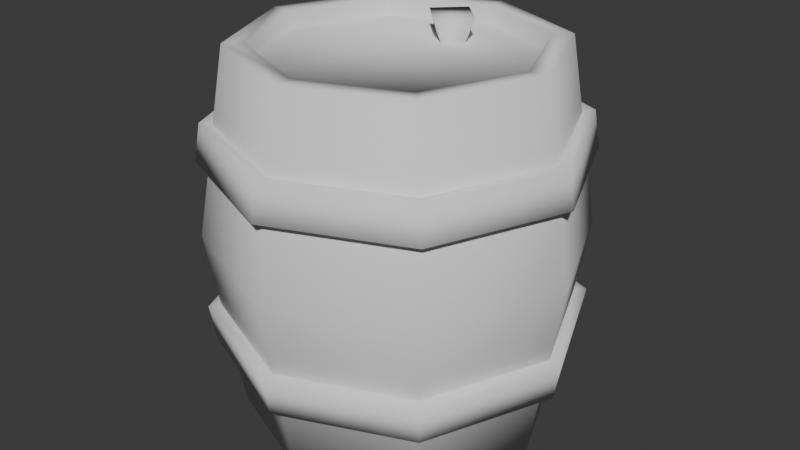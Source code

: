 # Source: object_barrel.blend  (saved by Blender 4.0.36; exported with 4.5.12 LTS)
import bpy
from mathutils import Matrix  # noqa: F401  (used for matrix-valued properties, if any)

bpy.ops.wm.read_factory_settings(use_empty=True)
scene = bpy.context.scene
scene.name = 'Scene'

# ---- collections
col_collection = bpy.data.collections.new('Collection'); scene.collection.children.link(col_collection)

# ---- world
world_world = bpy.data.worlds.new('World'); scene.world = world_world
world_world.use_nodes = True; world_world.node_tree.nodes.clear()
_N = world_world.node_tree.nodes; _L = world_world.node_tree.links
n0 = _N.new('ShaderNodeOutputWorld'); n0.name = 'World Output'; n0.location = (300, 300)
n1 = _N.new('ShaderNodeBackground'); n1.name = 'Background'; n1.location = (10, 300)
n1.inputs[0].default_value = (0.05088, 0.05088, 0.05088, 1.0)
_L.new(n1.outputs[0], n0.inputs[0])
n0.is_active_output = True
world_world.color = (0.05088, 0.05088, 0.05088)
world_world.use_sun_shadow = False
world_world.sun_shadow_jitter_overblur = 0.0

# ---- meshes
me_cylinder = bpy.data.meshes.new('Cylinder')
me_cylinder.from_pydata([(0.0, 0.3263, -0.45), (0.0, 0.3263, 0.45), (0.2307, 0.2307, -0.45), (0.2307, 0.2307, 0.45), (0.3263, 0.0, -0.45), (0.3263, 0.0, 0.45), (0.2307, -0.2307, -0.45), (0.2307, -0.2307, 0.45), (0.0, -0.3263, -0.45), (0.0, -0.3263, 0.45), (-0.2307, -0.2307, -0.45), (-0.2307, -0.2307, 0.45), (-0.3263, 0.0, -0.45), (-0.3263, 0.0, 0.45), (-0.2307, 0.2307, -0.45), (-0.2307, 0.2307, 0.45), (-5.588e-10, 0.45, 0.0), (0.3182, 0.3182, 0.0), (0.45, 0.0, 0.0), (0.3182, -0.3182, 0.0), (-5.588e-10, -0.45, 0.0), (-0.3182, -0.3182, 0.0), (-0.45, 0.0, 0.0), (-0.3182, 0.3182, 0.0), (0.0, 0.375, -0.45), (0.2652, 0.2652, -0.45), (0.2652, 0.2652, 0.45), (0.0, 0.375, 0.45), (0.375, 0.0, -0.45), (0.375, 0.0, 0.45), (0.2652, -0.2652, -0.45), (0.2652, -0.2652, 0.45), (0.0, -0.375, -0.45), (0.0, -0.375, 0.45), (-0.2652, -0.2652, -0.45), (-0.2652, -0.2652, 0.45), (-0.375, 0.0, -0.45), (-0.375, 0.0, 0.45), (-0.2652, 0.2652, -0.45), (-0.2652, 0.2652, 0.45), (0.0, 0.3263, -0.405), (0.2307, 0.2307, -0.405), (0.2307, 0.2307, 0.405), (0.0, 0.3263, 0.405), (0.3263, 0.0, -0.405), (0.3263, 0.0, 0.405), (0.2307, -0.2307, -0.405), (0.2307, -0.2307, 0.405), (0.0, -0.3263, -0.405), (0.0, -0.3263, 0.405), (-0.2307, -0.2307, -0.405), (-0.2307, -0.2307, 0.405), (-0.3263, 0.0, -0.405), (-0.3263, 0.0, 0.405), (-0.2307, 0.2307, -0.405), (-0.2307, 0.2307, 0.405)], [], [(1, 15, 55, 43), (0, 2, 41, 40), (31, 33, 20, 19), (29, 31, 19, 18), (17, 25, 24, 16), (39, 23, 22, 37), (37, 22, 21, 35), (35, 21, 20, 33), (29, 18, 17, 26), (26, 17, 16, 27), (18, 28, 25, 17), (19, 30, 28, 18), (20, 32, 30, 19), (21, 34, 32, 20), (22, 36, 34, 21), (23, 38, 36, 22), (16, 24, 38, 23), (27, 16, 23, 39), (2, 0, 24, 25), (1, 3, 26, 27), (4, 2, 25, 28), (3, 5, 29, 26), (6, 4, 28, 30), (5, 7, 31, 29), (8, 6, 30, 32), (7, 9, 33, 31), (10, 8, 32, 34), (9, 11, 35, 33), (12, 10, 34, 36), (11, 13, 37, 35), (14, 12, 36, 38), (13, 15, 39, 37), (0, 14, 38, 24), (15, 1, 27, 39), (42, 43, 55, 53, 51, 49, 47, 45), (40, 41, 44, 46, 48, 50, 52, 54), (8, 10, 50, 48), (3, 1, 43, 42), (11, 9, 49, 51), (2, 4, 44, 41), (10, 12, 52, 50), (5, 3, 42, 45), (13, 11, 51, 53), (4, 6, 46, 44), (12, 14, 54, 52), (7, 5, 45, 47), (15, 13, 53, 55), (6, 8, 48, 46), (14, 0, 40, 54), (9, 7, 47, 49)])
me_cylinder.polygons.foreach_set('use_smooth', [True] * 50)
_uv = me_cylinder.uv_layers.new(name='UVMap')
_uv.uv.foreach_set('vector', [0.25, 0.4588, 0.1023, 0.3977, 0.1023, 0.3977, 0.25, 0.4588, 0.75, 0.4588, 0.8977, 0.3977, 0.8977, 0.3977, 0.75, 0.4588, 0.625, 1.0, 0.5, 1.0, 0.5, 0.75, 0.625, 0.75, 0.75, 1.0, 0.625, 1.0, 0.625, 0.75, 0.75, 0.75, 0.875, 0.75, 0.875, 0.5, 1.0, 0.5, 1.0, 0.75, 0.125, 1.0, 0.125, 0.75, 0.25, 0.75, 0.25, 1.0, 0.25, 1.0, 0.25, 0.75, 0.375, 0.75, 0.375, 1.0, 0.375, 1.0, 0.375, 0.75, 0.5, 0.75, 0.5, 1.0, 0.75, 1.0, 0.75, 0.75, 0.875, 0.75, 0.875, 1.0, 0.875, 1.0, 0.875, 0.75, 1.0, 0.75, 1.0, 1.0, 0.75, 0.75, 0.75, 0.5, 0.875, 0.5, 0.875, 0.75, 0.625, 0.75, 0.625, 0.5, 0.75, 0.5, 0.75, 0.75, 0.5, 0.75, 0.5, 0.5, 0.625, 0.5, 0.625, 0.75, 0.375, 0.75, 0.375, 0.5, 0.5, 0.5, 0.5, 0.75, 0.25, 0.75, 0.25, 0.5, 0.375, 0.5, 0.375, 0.75, 0.125, 0.75, 0.125, 0.5, 0.25, 0.5, 0.25, 0.75, 0.0, 0.75, 0.0, 0.5, 0.125, 0.5, 0.125, 0.75, 0.0, 1.0, 0.0, 0.75, 0.125, 0.75, 0.125, 1.0, 0.8977, 0.3977, 0.75, 0.4588, 0.75, 0.49, 0.9197, 0.4197, 0.25, 0.4588, 0.3977, 0.3977, 0.4197, 0.4197, 0.25, 0.49, 0.9588, 0.25, 0.8977, 0.3977, 0.9197, 0.4197, 0.99, 0.25, 0.3977, 0.3977, 0.4588, 0.25, 0.49, 0.25, 0.4197, 0.4197, 0.8977, 0.1023, 0.9588, 0.25, 0.99, 0.25, 0.9197, 0.08029, 0.4588, 0.25, 0.3977, 0.1023, 0.4197, 0.08029, 0.49, 0.25, 0.75, 0.04117, 0.8977, 0.1023, 0.9197, 0.08029, 0.75, 0.01, 0.3977, 0.1023, 0.25, 0.04117, 0.25, 0.01, 0.4197, 0.08029, 0.6023, 0.1023, 0.75, 0.04117, 0.75, 0.01, 0.5803, 0.08029, 0.25, 0.04117, 0.1023, 0.1023, 0.08029, 0.08029, 0.25, 0.01, 0.5412, 0.25, 0.6023, 0.1023, 0.5803, 0.08029, 0.51, 0.25, 0.1023, 0.1023, 0.04117, 0.25, 0.01, 0.25, 0.08029, 0.08029, 0.6023, 0.3977, 0.5412, 0.25, 0.51, 0.25, 0.5803, 0.4197, 0.04117, 0.25, 0.1023, 0.3977, 0.08029, 0.4197, 0.01, 0.25, 0.75, 0.4588, 0.6023, 0.3977, 0.5803, 0.4197, 0.75, 0.49, 0.1023, 0.3977, 0.25, 0.4588, 0.25, 0.49, 0.08029, 0.4197, 0.3977, 0.3977, 0.25, 0.4588, 0.1023, 0.3977, 0.04117, 0.25, 0.1023, 0.1023, 0.25, 0.04117, 0.3977, 0.1023, 0.4588, 0.25, 0.75, 0.4588, 0.8977, 0.3977, 0.9588, 0.25, 0.8977, 0.1023, 0.75, 0.04117, 0.6023, 0.1023, 0.5412, 0.25, 0.6023, 0.3977, 0.75, 0.04117, 0.6023, 0.1023, 0.6023, 0.1023, 0.75, 0.04117, 0.3977, 0.3977, 0.25, 0.4588, 0.25, 0.4588, 0.3977, 0.3977, 0.1023, 0.1023, 0.25, 0.04117, 0.25, 0.04117, 0.1023, 0.1023, 0.8977, 0.3977, 0.9588, 0.25, 0.9588, 0.25, 0.8977, 0.3977, 0.6023, 0.1023, 0.5412, 0.25, 0.5412, 0.25, 0.6023, 0.1023, 0.4588, 0.25, 0.3977, 0.3977, 0.3977, 0.3977, 0.4588, 0.25, 0.04117, 0.25, 0.1023, 0.1023, 0.1023, 0.1023, 0.04117, 0.25, 0.9588, 0.25, 0.8977, 0.1023, 0.8977, 0.1023, 0.9588, 0.25, 0.5412, 0.25, 0.6023, 0.3977, 0.6023, 0.3977, 0.5412, 0.25, 0.3977, 0.1023, 0.4588, 0.25, 0.4588, 0.25, 0.3977, 0.1023, 0.1023, 0.3977, 0.04117, 0.25, 0.04117, 0.25, 0.1023, 0.3977, 0.8977, 0.1023, 0.75, 0.04117, 0.75, 0.04117, 0.8977, 0.1023, 0.6023, 0.3977, 0.75, 0.4588, 0.75, 0.4588, 0.6023, 0.3977, 0.25, 0.04117, 0.3977, 0.1023, 0.3977, 0.1023, 0.25, 0.04117])
me_cylinder.update()
me_cylinder_001 = bpy.data.meshes.new('Cylinder.001')
me_cylinder_001.from_pydata([(0.3074, 0.3074, 0.2744), (0.3178, 0.3178, 0.1855), (0.4347, 0.0, 0.2744), (0.4495, 0.0, 0.1855), (0.3074, -0.3074, 0.2744), (0.3178, -0.3178, 0.1855), (-2.242e-10, -0.4347, 0.2744), (-3.346e-10, -0.4495, 0.1855), (-0.3074, -0.3074, 0.2744), (-0.3178, -0.3178, 0.1855), (-0.4347, 0.0, 0.2744), (-0.4495, 0.0, 0.1855), (-3.346e-10, 0.4495, 0.1855), (-2.242e-10, 0.4347, 0.2744), (-0.3074, 0.3074, 0.2744), (-0.3178, 0.3178, 0.1855), (-2.242e-10, 0.4051, 0.2695), (-3.346e-10, 0.4199, 0.1805), (0.2969, 0.2969, 0.1805), (0.2864, 0.2864, 0.2695), (0.4199, 0.0, 0.1805), (0.4051, 0.0, 0.2695), (0.2969, -0.2969, 0.1805), (0.2864, -0.2864, 0.2695), (-3.346e-10, -0.4199, 0.1805), (-2.242e-10, -0.4051, 0.2695), (-0.2969, -0.2969, 0.1805), (-0.2864, -0.2864, 0.2695), (-0.4199, 0.0, 0.1805), (-0.4051, 0.0, 0.2695), (-0.2969, 0.2969, 0.1805), (-0.2864, 0.2864, 0.2695), (0.2969, 0.2969, -0.1805), (0.2864, 0.2864, -0.2695), (0.4199, 0.0, -0.1805), (0.4051, 0.0, -0.2695), (0.2969, -0.2969, -0.1805), (0.2864, -0.2864, -0.2695), (-3.346e-10, -0.4199, -0.1805), (-2.242e-10, -0.4051, -0.2695), (-0.2969, -0.2969, -0.1805), (-0.2864, -0.2864, -0.2695), (-0.4199, 0.0, -0.1805), (-0.4051, 0.0, -0.2695), (-0.2969, 0.2969, -0.1805), (-0.2864, 0.2864, -0.2695), (-2.242e-10, 0.4051, -0.2695), (-3.346e-10, 0.4199, -0.1805), (-2.242e-10, 0.4347, -0.2744), (-3.346e-10, 0.4495, -0.1855), (0.3178, 0.3178, -0.1855), (0.3074, 0.3074, -0.2744), (0.4495, 0.0, -0.1855), (0.4347, 0.0, -0.2744), (0.3178, -0.3178, -0.1855), (0.3074, -0.3074, -0.2744), (-3.346e-10, -0.4495, -0.1855), (-2.242e-10, -0.4347, -0.2744), (-0.3178, -0.3178, -0.1855), (-0.3074, -0.3074, -0.2744), (-0.4495, 0.0, -0.1855), (-0.4347, 0.0, -0.2744), (-0.3178, 0.3178, -0.1855), (-0.3074, 0.3074, -0.2744)], [], [(14, 13, 12, 15), (42, 44, 62, 60), (43, 41, 59, 61), (24, 22, 5, 7), (32, 34, 52, 50), (31, 16, 13, 14), (23, 25, 6, 4), (33, 46, 48, 51), (40, 42, 60, 58), (41, 39, 57, 59), (26, 24, 7, 9), (47, 32, 50, 49), (25, 27, 8, 6), (38, 40, 58, 56), (18, 17, 12, 1), (39, 37, 55, 57), (28, 26, 9, 11), (10, 14, 15, 11), (8, 10, 11, 9), (6, 8, 9, 7), (4, 6, 7, 5), (2, 4, 5, 3), (0, 2, 3, 1), (13, 0, 1, 12), (49, 50, 51, 48), (50, 52, 53, 51), (52, 54, 55, 53), (54, 56, 57, 55), (56, 58, 59, 57), (58, 60, 61, 59), (60, 62, 63, 61), (62, 49, 48, 63), (17, 30, 15, 12), (35, 33, 51, 53), (21, 23, 4, 2), (34, 36, 54, 52), (22, 20, 3, 5), (45, 43, 61, 63), (29, 31, 14, 10), (44, 47, 49, 62), (30, 28, 11, 15), (37, 35, 53, 55), (19, 21, 2, 0), (46, 45, 63, 48), (36, 38, 56, 54), (20, 18, 1, 3), (27, 29, 10, 8), (16, 19, 0, 13)])
me_cylinder_001.polygons.foreach_set('use_smooth', [True] * 48)
_uv = me_cylinder_001.uv_layers.new(name='UVMap')
_uv.uv.foreach_set('vector', [0.125, 0.8997, 0.0, 0.8997, 0.0, 0.8503, 0.125, 0.8503, 0.25, 0.6497, 0.125, 0.6497, 0.125, 0.6497, 0.25, 0.6497, 0.25, 0.6003, 0.375, 0.6003, 0.375, 0.6003, 0.25, 0.6003, 0.5, 0.8503, 0.625, 0.8503, 0.625, 0.8503, 0.5, 0.8503, 0.875, 0.6497, 0.75, 0.6497, 0.75, 0.6497, 0.875, 0.6497, 0.125, 0.8997, 0.0, 0.8997, 0.0, 0.8997, 0.125, 0.8997, 0.625, 0.8997, 0.5, 0.8997, 0.5, 0.8997, 0.625, 0.8997, 0.875, 0.6003, 1.0, 0.6003, 1.0, 0.6003, 0.875, 0.6003, 0.375, 0.6497, 0.25, 0.6497, 0.25, 0.6497, 0.375, 0.6497, 0.375, 0.6003, 0.5, 0.6003, 0.5, 0.6003, 0.375, 0.6003, 0.375, 0.8503, 0.5, 0.8503, 0.5, 0.8503, 0.375, 0.8503, 1.0, 0.6497, 0.875, 0.6497, 0.875, 0.6497, 1.0, 0.6497, 0.5, 0.8997, 0.375, 0.8997, 0.375, 0.8997, 0.5, 0.8997, 0.5, 0.6497, 0.375, 0.6497, 0.375, 0.6497, 0.5, 0.6497, 0.875, 0.8503, 1.0, 0.8503, 1.0, 0.8503, 0.875, 0.8503, 0.5, 0.6003, 0.625, 0.6003, 0.625, 0.6003, 0.5, 0.6003, 0.25, 0.8503, 0.375, 0.8503, 0.375, 0.8503, 0.25, 0.8503, 0.25, 0.8997, 0.125, 0.8997, 0.125, 0.8503, 0.25, 0.8503, 0.375, 0.8997, 0.25, 0.8997, 0.25, 0.8503, 0.375, 0.8503, 0.5, 0.8997, 0.375, 0.8997, 0.375, 0.8503, 0.5, 0.8503, 0.625, 0.8997, 0.5, 0.8997, 0.5, 0.8503, 0.625, 0.8503, 0.75, 0.8997, 0.625, 0.8997, 0.625, 0.8503, 0.75, 0.8503, 0.875, 0.8997, 0.75, 0.8997, 0.75, 0.8503, 0.875, 0.8503, 1.0, 0.8997, 0.875, 0.8997, 0.875, 0.8503, 1.0, 0.8503, 1.0, 0.6497, 0.875, 0.6497, 0.875, 0.6003, 1.0, 0.6003, 0.875, 0.6497, 0.75, 0.6497, 0.75, 0.6003, 0.875, 0.6003, 0.75, 0.6497, 0.625, 0.6497, 0.625, 0.6003, 0.75, 0.6003, 0.625, 0.6497, 0.5, 0.6497, 0.5, 0.6003, 0.625, 0.6003, 0.5, 0.6497, 0.375, 0.6497, 0.375, 0.6003, 0.5, 0.6003, 0.375, 0.6497, 0.25, 0.6497, 0.25, 0.6003, 0.375, 0.6003, 0.25, 0.6497, 0.125, 0.6497, 0.125, 0.6003, 0.25, 0.6003, 0.125, 0.6497, 0.0, 0.6497, 0.0, 0.6003, 0.125, 0.6003, 0.0, 0.8503, 0.125, 0.8503, 0.125, 0.8503, 0.0, 0.8503, 0.75, 0.6003, 0.875, 0.6003, 0.875, 0.6003, 0.75, 0.6003, 0.75, 0.8997, 0.625, 0.8997, 0.625, 0.8997, 0.75, 0.8997, 0.75, 0.6497, 0.625, 0.6497, 0.625, 0.6497, 0.75, 0.6497, 0.625, 0.8503, 0.75, 0.8503, 0.75, 0.8503, 0.625, 0.8503, 0.125, 0.6003, 0.25, 0.6003, 0.25, 0.6003, 0.125, 0.6003, 0.25, 0.8997, 0.125, 0.8997, 0.125, 0.8997, 0.25, 0.8997, 0.125, 0.6497, 0.0, 0.6497, 0.0, 0.6497, 0.125, 0.6497, 0.125, 0.8503, 0.25, 0.8503, 0.25, 0.8503, 0.125, 0.8503, 0.625, 0.6003, 0.75, 0.6003, 0.75, 0.6003, 0.625, 0.6003, 0.875, 0.8997, 0.75, 0.8997, 0.75, 0.8997, 0.875, 0.8997, 0.0, 0.6003, 0.125, 0.6003, 0.125, 0.6003, 0.0, 0.6003, 0.625, 0.6497, 0.5, 0.6497, 0.5, 0.6497, 0.625, 0.6497, 0.75, 0.8503, 0.875, 0.8503, 0.875, 0.8503, 0.75, 0.8503, 0.375, 0.8997, 0.25, 0.8997, 0.25, 0.8997, 0.375, 0.8997, 1.0, 0.8997, 0.875, 0.8997, 0.875, 0.8997, 1.0, 0.8997])
me_cylinder_001.update()
me_cube_001 = bpy.data.meshes.new('Cube.001')
me_cube_001.from_pydata([(0.0, -0.02121, -0.015), (0.0, -0.06364, 0.09), (-0.02121, 0.0, -0.015), (-0.06364, 2.98e-08, 0.09), (0.02121, 0.0, -0.015), (0.06364, 2.98e-08, 0.09), (0.0, 0.02121, -0.015), (0.0, 0.06364, 0.09)], [], [(0, 1, 3, 2), (2, 3, 7, 6), (6, 7, 5, 4), (4, 5, 1, 0), (2, 6, 4, 0), (7, 3, 1, 5)])
me_cube_001.polygons.foreach_set('use_smooth', [True] * 6)
_uv = me_cube_001.uv_layers.new(name='UVMap')
_uv.uv.foreach_set('vector', [0.375, 0.0, 0.625, 0.0, 0.625, 0.25, 0.375, 0.25, 0.375, 0.25, 0.625, 0.25, 0.625, 0.5, 0.375, 0.5, 0.375, 0.5, 0.625, 0.5, 0.625, 0.75, 0.375, 0.75, 0.375, 0.75, 0.625, 0.75, 0.625, 1.0, 0.375, 1.0, 0.125, 0.5, 0.375, 0.5, 0.375, 0.75, 0.125, 0.75, 0.625, 0.5, 0.875, 0.5, 0.875, 0.75, 0.625, 0.75])
me_cube_001.update()

# ---- objects
ob_barrel = bpy.data.objects.new('Barrel', me_cylinder)
ob_bands = bpy.data.objects.new('Bands', me_cylinder_001)
ob_cork = bpy.data.objects.new('Cork', me_cube_001)
ob_object_barrel = bpy.data.objects.new('object_barrel', None)

# ---- transforms, parenting, visibility, modifiers, constraints
ob_barrel.parent = ob_object_barrel
ob_barrel.location = (0.0, 0.0, 0.45)
ob_bands.parent = ob_object_barrel
ob_bands.location = (0.0, 0.0, 0.45)
ob_cork.parent = ob_object_barrel
ob_cork.location = (-2.794e-09, 0.18, 0.825)
ob_object_barrel.location = (0.0, 0.0, 0.0)

# ---- collection membership
col_collection.objects.link(ob_barrel)
col_collection.objects.link(ob_bands)
col_collection.objects.link(ob_cork)
col_collection.objects.link(ob_object_barrel)

# ---- scene / render settings (as saved in the file)
scene.frame_start = 1; scene.frame_end = 250; scene.frame_set(1)
scene.render.engine = 'BLENDER_EEVEE_NEXT'
scene.cycles.sampling_pattern = 'TABULATED_SOBOL'
bpy.context.view_layer.update()

# ---- added for rendering (the .blend has no active camera and no usable light): camera, sun
cam_auto = bpy.data.cameras.new('AutoCamera')
cam_auto.lens = 50.0
cam_auto.sensor_width = 36.0
cam_auto.clip_end = 1000.0
ob_auto_camera = bpy.data.objects.new('AutoCamera', cam_auto)
scene.collection.objects.link(ob_auto_camera)
ob_auto_camera.location = (1.45034, -1.74041, 1.61777)
ob_auto_camera.rotation_euler = (1.09748, -7.21219e-08, 0.694738)
scene.camera = ob_auto_camera
light_auto_sun = bpy.data.lights.new('AutoSun', 'SUN')
light_auto_sun.energy = 3.0
light_auto_sun.angle = 0.0523599
ob_auto_sun = bpy.data.objects.new('AutoSun', light_auto_sun)
scene.collection.objects.link(ob_auto_sun)
ob_auto_sun.rotation_euler = (0.872665, 0.174533, 0.523599)
bpy.context.view_layer.update()
